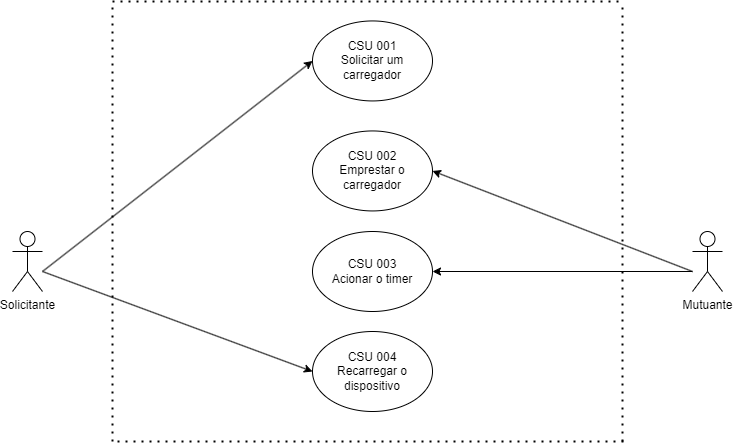

The diagram above was exported from draw.io. Its source (the exported page's mxGraphModel, read from the mxfile embedded in the PNG):
<mxGraphModel dx="566" dy="1927" grid="1" gridSize="10" guides="1" tooltips="1" connect="1" arrows="1" fold="1" page="1" pageScale="1" pageWidth="827" pageHeight="1169" math="0" shadow="0">
  <root>
    <mxCell id="0" />
    <mxCell id="1" parent="0" />
    <mxCell id="VTC8kt84NI4cbDYU9V94-13" style="edgeStyle=orthogonalEdgeStyle;rounded=0;orthogonalLoop=1;jettySize=auto;html=1;exitX=0;exitY=0.25;exitDx=0;exitDy=0;" parent="1" edge="1">
      <mxGeometry relative="1" as="geometry">
        <mxPoint x="-120" y="50" as="targetPoint" />
      </mxGeometry>
    </mxCell>
    <mxCell id="Ja2CUJmPMBDmHuy9p5Un-33" value="Solicitante" style="shape=umlActor;verticalLabelPosition=bottom;verticalAlign=top;html=1;outlineConnect=0;" parent="1" vertex="1">
      <mxGeometry x="886" y="-920" width="30" height="60" as="geometry" />
    </mxCell>
    <mxCell id="Ja2CUJmPMBDmHuy9p5Un-34" value="CSU 001&lt;br&gt;Solicitar um carregador" style="ellipse;whiteSpace=wrap;html=1;" parent="1" vertex="1">
      <mxGeometry x="1186" y="-1130.56" width="120" height="80" as="geometry" />
    </mxCell>
    <mxCell id="Ja2CUJmPMBDmHuy9p5Un-35" value="" style="endArrow=classic;html=1;rounded=0;entryX=0;entryY=0.5;entryDx=0;entryDy=0;" parent="1" target="Ja2CUJmPMBDmHuy9p5Un-34" edge="1">
      <mxGeometry width="50" height="50" relative="1" as="geometry">
        <mxPoint x="916" y="-880" as="sourcePoint" />
        <mxPoint x="1256" y="-910.5600000000001" as="targetPoint" />
      </mxGeometry>
    </mxCell>
    <mxCell id="Ja2CUJmPMBDmHuy9p5Un-36" value="Mutuante" style="shape=umlActor;verticalLabelPosition=bottom;verticalAlign=top;html=1;outlineConnect=0;" parent="1" vertex="1">
      <mxGeometry x="1566" y="-920" width="30" height="60" as="geometry" />
    </mxCell>
    <mxCell id="Ja2CUJmPMBDmHuy9p5Un-37" value="CSU 002&lt;br&gt;Emprestar o carregador" style="ellipse;whiteSpace=wrap;html=1;" parent="1" vertex="1">
      <mxGeometry x="1186" y="-1020.5600000000001" width="120" height="80" as="geometry" />
    </mxCell>
    <mxCell id="Ja2CUJmPMBDmHuy9p5Un-38" value="" style="endArrow=classic;html=1;rounded=0;entryX=1;entryY=0.5;entryDx=0;entryDy=0;" parent="1" target="Ja2CUJmPMBDmHuy9p5Un-37" edge="1">
      <mxGeometry width="50" height="50" relative="1" as="geometry">
        <mxPoint x="1566" y="-880" as="sourcePoint" />
        <mxPoint x="1266" y="-980.5600000000001" as="targetPoint" />
      </mxGeometry>
    </mxCell>
    <mxCell id="Ja2CUJmPMBDmHuy9p5Un-39" value="CSU 004&lt;br&gt;Recarregar o dispositivo" style="ellipse;whiteSpace=wrap;html=1;" parent="1" vertex="1">
      <mxGeometry x="1186" y="-820" width="120" height="80" as="geometry" />
    </mxCell>
    <mxCell id="Ja2CUJmPMBDmHuy9p5Un-40" value="" style="endArrow=classic;html=1;rounded=0;entryX=0;entryY=0.5;entryDx=0;entryDy=0;" parent="1" target="Ja2CUJmPMBDmHuy9p5Un-39" edge="1">
      <mxGeometry width="50" height="50" relative="1" as="geometry">
        <mxPoint x="916" y="-880" as="sourcePoint" />
        <mxPoint x="1246" y="-670.56" as="targetPoint" />
      </mxGeometry>
    </mxCell>
    <mxCell id="Ja2CUJmPMBDmHuy9p5Un-41" value="" style="endArrow=none;dashed=1;html=1;dashPattern=1 3;strokeWidth=2;rounded=0;" parent="1" edge="1">
      <mxGeometry width="50" height="50" relative="1" as="geometry">
        <mxPoint x="986" y="-710" as="sourcePoint" />
        <mxPoint x="986" y="-1150" as="targetPoint" />
      </mxGeometry>
    </mxCell>
    <mxCell id="Ja2CUJmPMBDmHuy9p5Un-42" value="" style="endArrow=none;dashed=1;html=1;dashPattern=1 3;strokeWidth=2;rounded=0;" parent="1" edge="1">
      <mxGeometry width="50" height="50" relative="1" as="geometry">
        <mxPoint x="991" y="-710" as="sourcePoint" />
        <mxPoint x="1501" y="-710" as="targetPoint" />
        <Array as="points">
          <mxPoint x="1231" y="-710" />
        </Array>
      </mxGeometry>
    </mxCell>
    <mxCell id="Ja2CUJmPMBDmHuy9p5Un-43" value="" style="endArrow=none;dashed=1;html=1;dashPattern=1 3;strokeWidth=2;rounded=0;" parent="1" edge="1">
      <mxGeometry width="50" height="50" relative="1" as="geometry">
        <mxPoint x="1496" y="-710" as="sourcePoint" />
        <mxPoint x="1496" y="-1150" as="targetPoint" />
      </mxGeometry>
    </mxCell>
    <mxCell id="Ja2CUJmPMBDmHuy9p5Un-44" value="" style="endArrow=none;dashed=1;html=1;dashPattern=1 3;strokeWidth=2;rounded=0;" parent="1" edge="1">
      <mxGeometry width="50" height="50" relative="1" as="geometry">
        <mxPoint x="986" y="-1150" as="sourcePoint" />
        <mxPoint x="1496" y="-1150" as="targetPoint" />
      </mxGeometry>
    </mxCell>
    <mxCell id="Ja2CUJmPMBDmHuy9p5Un-45" value="CSU 003&lt;br&gt;Acionar o timer" style="ellipse;whiteSpace=wrap;html=1;" parent="1" vertex="1">
      <mxGeometry x="1186" y="-920" width="120" height="80" as="geometry" />
    </mxCell>
    <mxCell id="Ja2CUJmPMBDmHuy9p5Un-46" value="" style="endArrow=classic;html=1;rounded=0;entryX=1;entryY=0.5;entryDx=0;entryDy=0;" parent="1" target="Ja2CUJmPMBDmHuy9p5Un-45" edge="1">
      <mxGeometry width="50" height="50" relative="1" as="geometry">
        <mxPoint x="1566" y="-880" as="sourcePoint" />
        <mxPoint x="1346" y="-810" as="targetPoint" />
        <Array as="points" />
      </mxGeometry>
    </mxCell>
  </root>
</mxGraphModel>